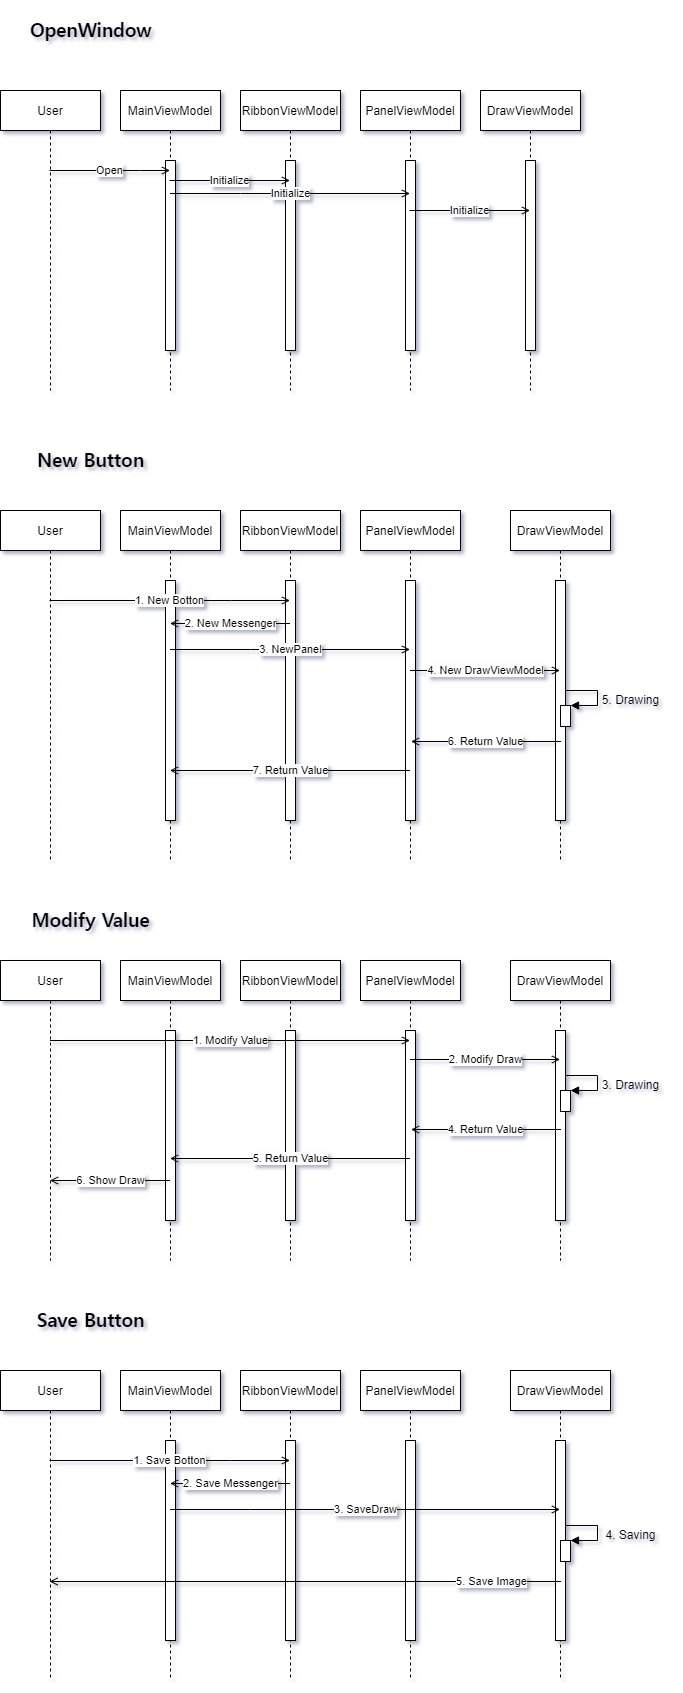

The diagram above was exported from draw.io. Its source (the exported page's mxGraphModel, read from the mxfile embedded in the PNG):
<mxGraphModel dx="1320" dy="1104" grid="1" gridSize="10" guides="1" tooltips="1" connect="1" arrows="1" fold="1" page="1" pageScale="1" pageWidth="850" pageHeight="1100" math="0" shadow="0">
  <root>
    <mxCell id="0" />
    <mxCell id="1" parent="0" />
    <mxCell id="2xLvOHx2tubtoAwfMcz--3" value="MainViewModel" style="shape=umlLifeline;perimeter=lifelinePerimeter;container=1;collapsible=0;recursiveResize=0;rounded=0;shadow=0;strokeWidth=1;" vertex="1" parent="1">
      <mxGeometry x="150" y="150" width="100" height="300" as="geometry" />
    </mxCell>
    <mxCell id="2xLvOHx2tubtoAwfMcz--13" value="" style="points=[];perimeter=orthogonalPerimeter;rounded=0;shadow=0;strokeWidth=1;" vertex="1" parent="2xLvOHx2tubtoAwfMcz--3">
      <mxGeometry x="45" y="70" width="10" height="190" as="geometry" />
    </mxCell>
    <mxCell id="2xLvOHx2tubtoAwfMcz--7" value="RibbonViewModel" style="shape=umlLifeline;perimeter=lifelinePerimeter;container=1;collapsible=0;recursiveResize=0;rounded=0;shadow=0;strokeWidth=1;" vertex="1" parent="1">
      <mxGeometry x="270" y="150" width="100" height="300" as="geometry" />
    </mxCell>
    <mxCell id="2xLvOHx2tubtoAwfMcz--14" value="" style="points=[];perimeter=orthogonalPerimeter;rounded=0;shadow=0;strokeWidth=1;" vertex="1" parent="2xLvOHx2tubtoAwfMcz--7">
      <mxGeometry x="45" y="70" width="10" height="190" as="geometry" />
    </mxCell>
    <mxCell id="2xLvOHx2tubtoAwfMcz--15" value="PanelViewModel" style="shape=umlLifeline;perimeter=lifelinePerimeter;container=1;collapsible=0;recursiveResize=0;rounded=0;shadow=0;strokeWidth=1;" vertex="1" parent="1">
      <mxGeometry x="390" y="150" width="100" height="300" as="geometry" />
    </mxCell>
    <mxCell id="2xLvOHx2tubtoAwfMcz--16" value="" style="points=[];perimeter=orthogonalPerimeter;rounded=0;shadow=0;strokeWidth=1;" vertex="1" parent="2xLvOHx2tubtoAwfMcz--15">
      <mxGeometry x="45" y="70" width="10" height="190" as="geometry" />
    </mxCell>
    <mxCell id="2xLvOHx2tubtoAwfMcz--17" value="DrawViewModel" style="shape=umlLifeline;perimeter=lifelinePerimeter;container=1;collapsible=0;recursiveResize=0;rounded=0;shadow=0;strokeWidth=1;" vertex="1" parent="1">
      <mxGeometry x="510" y="150" width="100" height="300" as="geometry" />
    </mxCell>
    <mxCell id="2xLvOHx2tubtoAwfMcz--18" value="" style="points=[];perimeter=orthogonalPerimeter;rounded=0;shadow=0;strokeWidth=1;" vertex="1" parent="2xLvOHx2tubtoAwfMcz--17">
      <mxGeometry x="45" y="70" width="10" height="190" as="geometry" />
    </mxCell>
    <mxCell id="2xLvOHx2tubtoAwfMcz--19" value="&lt;p&gt;&lt;font face=&quot;맑은 고딕&quot;&gt;&lt;span style=&quot;font-size: 18.6667px;&quot;&gt;&lt;b&gt;OpenWindow&lt;/b&gt;&lt;/span&gt;&lt;/font&gt;&lt;/p&gt;" style="text;html=1;align=center;verticalAlign=middle;resizable=0;points=[];autosize=1;strokeColor=none;fillColor=none;fontSize=10;" vertex="1" parent="1">
      <mxGeometry x="50" y="60" width="140" height="60" as="geometry" />
    </mxCell>
    <mxCell id="2xLvOHx2tubtoAwfMcz--20" value="User" style="shape=umlLifeline;perimeter=lifelinePerimeter;container=1;collapsible=0;recursiveResize=0;rounded=0;shadow=0;strokeWidth=1;" vertex="1" parent="1">
      <mxGeometry x="30" y="150" width="100" height="300" as="geometry" />
    </mxCell>
    <mxCell id="2xLvOHx2tubtoAwfMcz--22" value="Open" style="endArrow=open;html=1;rounded=0;endFill=0;" edge="1" parent="1" source="2xLvOHx2tubtoAwfMcz--20" target="2xLvOHx2tubtoAwfMcz--3">
      <mxGeometry width="50" height="50" relative="1" as="geometry">
        <mxPoint x="80" y="340" as="sourcePoint" />
        <mxPoint x="130" y="290" as="targetPoint" />
        <Array as="points">
          <mxPoint x="170" y="230" />
        </Array>
      </mxGeometry>
    </mxCell>
    <mxCell id="2xLvOHx2tubtoAwfMcz--23" value="Initialize" style="endArrow=open;html=1;rounded=0;endFill=0;" edge="1" parent="1" source="2xLvOHx2tubtoAwfMcz--3" target="2xLvOHx2tubtoAwfMcz--7">
      <mxGeometry width="50" height="50" relative="1" as="geometry">
        <mxPoint x="89.5" y="240" as="sourcePoint" />
        <mxPoint x="209.5" y="240" as="targetPoint" />
        <Array as="points">
          <mxPoint x="260" y="240" />
        </Array>
      </mxGeometry>
    </mxCell>
    <mxCell id="2xLvOHx2tubtoAwfMcz--25" value="Initialize" style="endArrow=open;html=1;rounded=0;endFill=0;" edge="1" parent="1">
      <mxGeometry width="50" height="50" relative="1" as="geometry">
        <mxPoint x="199.5" y="253" as="sourcePoint" />
        <mxPoint x="439.5" y="253" as="targetPoint" />
        <Array as="points">
          <mxPoint x="270" y="253" />
        </Array>
      </mxGeometry>
    </mxCell>
    <mxCell id="2xLvOHx2tubtoAwfMcz--27" value="Initialize" style="endArrow=open;html=1;rounded=0;endFill=0;" edge="1" parent="1" source="2xLvOHx2tubtoAwfMcz--15" target="2xLvOHx2tubtoAwfMcz--17">
      <mxGeometry width="50" height="50" relative="1" as="geometry">
        <mxPoint x="360" y="520" as="sourcePoint" />
        <mxPoint x="600" y="520" as="targetPoint" />
        <Array as="points">
          <mxPoint x="500" y="270" />
        </Array>
      </mxGeometry>
    </mxCell>
    <mxCell id="2xLvOHx2tubtoAwfMcz--28" value="MainViewModel" style="shape=umlLifeline;perimeter=lifelinePerimeter;container=1;collapsible=0;recursiveResize=0;rounded=0;shadow=0;strokeWidth=1;" vertex="1" parent="1">
      <mxGeometry x="150" y="570" width="100" height="350" as="geometry" />
    </mxCell>
    <mxCell id="2xLvOHx2tubtoAwfMcz--29" value="" style="points=[];perimeter=orthogonalPerimeter;rounded=0;shadow=0;strokeWidth=1;" vertex="1" parent="2xLvOHx2tubtoAwfMcz--28">
      <mxGeometry x="45" y="70" width="10" height="240" as="geometry" />
    </mxCell>
    <mxCell id="2xLvOHx2tubtoAwfMcz--30" value="RibbonViewModel" style="shape=umlLifeline;perimeter=lifelinePerimeter;container=1;collapsible=0;recursiveResize=0;rounded=0;shadow=0;strokeWidth=1;" vertex="1" parent="1">
      <mxGeometry x="270" y="570" width="100" height="350" as="geometry" />
    </mxCell>
    <mxCell id="2xLvOHx2tubtoAwfMcz--31" value="" style="points=[];perimeter=orthogonalPerimeter;rounded=0;shadow=0;strokeWidth=1;" vertex="1" parent="2xLvOHx2tubtoAwfMcz--30">
      <mxGeometry x="45" y="70" width="10" height="240" as="geometry" />
    </mxCell>
    <mxCell id="2xLvOHx2tubtoAwfMcz--32" value="PanelViewModel" style="shape=umlLifeline;perimeter=lifelinePerimeter;container=1;collapsible=0;recursiveResize=0;rounded=0;shadow=0;strokeWidth=1;" vertex="1" parent="1">
      <mxGeometry x="390" y="570" width="100" height="350" as="geometry" />
    </mxCell>
    <mxCell id="2xLvOHx2tubtoAwfMcz--33" value="" style="points=[];perimeter=orthogonalPerimeter;rounded=0;shadow=0;strokeWidth=1;" vertex="1" parent="2xLvOHx2tubtoAwfMcz--32">
      <mxGeometry x="45" y="70" width="10" height="240" as="geometry" />
    </mxCell>
    <mxCell id="2xLvOHx2tubtoAwfMcz--34" value="DrawViewModel" style="shape=umlLifeline;perimeter=lifelinePerimeter;container=1;collapsible=0;recursiveResize=0;rounded=0;shadow=0;strokeWidth=1;" vertex="1" parent="1">
      <mxGeometry x="540" y="570" width="100" height="350" as="geometry" />
    </mxCell>
    <mxCell id="2xLvOHx2tubtoAwfMcz--35" value="" style="points=[];perimeter=orthogonalPerimeter;rounded=0;shadow=0;strokeWidth=1;" vertex="1" parent="2xLvOHx2tubtoAwfMcz--34">
      <mxGeometry x="45" y="70" width="10" height="240" as="geometry" />
    </mxCell>
    <mxCell id="2xLvOHx2tubtoAwfMcz--50" value="" style="rounded=0;whiteSpace=wrap;html=1;fontSize=10;" vertex="1" parent="2xLvOHx2tubtoAwfMcz--34">
      <mxGeometry x="50" y="195" width="10" height="21" as="geometry" />
    </mxCell>
    <mxCell id="2xLvOHx2tubtoAwfMcz--51" style="edgeStyle=orthogonalEdgeStyle;rounded=0;orthogonalLoop=1;jettySize=auto;html=1;fontSize=10;endArrow=block;endFill=1;entryX=1;entryY=0;entryDx=0;entryDy=0;" edge="1" parent="2xLvOHx2tubtoAwfMcz--34" target="2xLvOHx2tubtoAwfMcz--50">
      <mxGeometry relative="1" as="geometry">
        <mxPoint x="-566" as="targetPoint" />
        <mxPoint x="55" y="180" as="sourcePoint" />
        <Array as="points">
          <mxPoint x="87" y="180" />
          <mxPoint x="87" y="195" />
        </Array>
      </mxGeometry>
    </mxCell>
    <mxCell id="2xLvOHx2tubtoAwfMcz--36" value="&lt;p&gt;&lt;font face=&quot;맑은 고딕&quot;&gt;&lt;span style=&quot;font-size: 18.6667px;&quot;&gt;&lt;b&gt;New Button&lt;/b&gt;&lt;/span&gt;&lt;/font&gt;&lt;/p&gt;" style="text;html=1;align=center;verticalAlign=middle;resizable=0;points=[];autosize=1;strokeColor=none;fillColor=none;fontSize=10;" vertex="1" parent="1">
      <mxGeometry x="55" y="490" width="130" height="60" as="geometry" />
    </mxCell>
    <mxCell id="2xLvOHx2tubtoAwfMcz--37" value="User" style="shape=umlLifeline;perimeter=lifelinePerimeter;container=1;collapsible=0;recursiveResize=0;rounded=0;shadow=0;strokeWidth=1;" vertex="1" parent="1">
      <mxGeometry x="30" y="570" width="100" height="350" as="geometry" />
    </mxCell>
    <mxCell id="2xLvOHx2tubtoAwfMcz--39" value="1. New Botton" style="endArrow=open;html=1;rounded=0;endFill=0;" edge="1" source="2xLvOHx2tubtoAwfMcz--37" target="2xLvOHx2tubtoAwfMcz--30" parent="1">
      <mxGeometry width="50" height="50" relative="1" as="geometry">
        <mxPoint x="89.5" y="660" as="sourcePoint" />
        <mxPoint x="209.5" y="660" as="targetPoint" />
        <Array as="points">
          <mxPoint x="260" y="660" />
        </Array>
      </mxGeometry>
    </mxCell>
    <mxCell id="2xLvOHx2tubtoAwfMcz--42" value="2. New Messenger" style="endArrow=open;html=1;rounded=0;endFill=0;" edge="1" parent="1">
      <mxGeometry width="50" height="50" relative="1" as="geometry">
        <mxPoint x="319.5" y="683" as="sourcePoint" />
        <mxPoint x="199.5" y="683" as="targetPoint" />
        <Array as="points">
          <mxPoint x="270" y="683" />
        </Array>
      </mxGeometry>
    </mxCell>
    <mxCell id="2xLvOHx2tubtoAwfMcz--44" value="3. NewPanel" style="endArrow=open;html=1;rounded=0;endFill=0;" edge="1" parent="1">
      <mxGeometry width="50" height="50" relative="1" as="geometry">
        <mxPoint x="199.5" y="709" as="sourcePoint" />
        <mxPoint x="439.5" y="709" as="targetPoint" />
        <Array as="points">
          <mxPoint x="280" y="709" />
        </Array>
      </mxGeometry>
    </mxCell>
    <mxCell id="2xLvOHx2tubtoAwfMcz--45" value="4. New DrawViewModel" style="endArrow=open;html=1;rounded=0;endFill=0;" edge="1" parent="1">
      <mxGeometry width="50" height="50" relative="1" as="geometry">
        <mxPoint x="439.5" y="730" as="sourcePoint" />
        <mxPoint x="589.5" y="730" as="targetPoint" />
        <Array as="points" />
      </mxGeometry>
    </mxCell>
    <mxCell id="2xLvOHx2tubtoAwfMcz--47" value="6. Return Value" style="endArrow=open;html=1;rounded=0;endFill=0;" edge="1" parent="1">
      <mxGeometry width="50" height="50" relative="1" as="geometry">
        <mxPoint x="590.5" y="801" as="sourcePoint" />
        <mxPoint x="440.5" y="801" as="targetPoint" />
        <Array as="points" />
      </mxGeometry>
    </mxCell>
    <mxCell id="2xLvOHx2tubtoAwfMcz--49" value="7. Return Value" style="endArrow=open;html=1;rounded=0;endFill=0;" edge="1" parent="1">
      <mxGeometry width="50" height="50" relative="1" as="geometry">
        <mxPoint x="439.5" y="830" as="sourcePoint" />
        <mxPoint x="199.5" y="830" as="targetPoint" />
        <Array as="points" />
      </mxGeometry>
    </mxCell>
    <mxCell id="2xLvOHx2tubtoAwfMcz--52" value="5. Drawing" style="text;html=1;align=center;verticalAlign=middle;resizable=0;points=[];autosize=1;strokeColor=none;fillColor=none;" vertex="1" parent="1">
      <mxGeometry x="620" y="745" width="80" height="30" as="geometry" />
    </mxCell>
    <mxCell id="2xLvOHx2tubtoAwfMcz--53" value="MainViewModel" style="shape=umlLifeline;perimeter=lifelinePerimeter;container=1;collapsible=0;recursiveResize=0;rounded=0;shadow=0;strokeWidth=1;" vertex="1" parent="1">
      <mxGeometry x="150" y="1020" width="100" height="300" as="geometry" />
    </mxCell>
    <mxCell id="2xLvOHx2tubtoAwfMcz--54" value="" style="points=[];perimeter=orthogonalPerimeter;rounded=0;shadow=0;strokeWidth=1;" vertex="1" parent="2xLvOHx2tubtoAwfMcz--53">
      <mxGeometry x="45" y="70" width="10" height="190" as="geometry" />
    </mxCell>
    <mxCell id="2xLvOHx2tubtoAwfMcz--55" value="RibbonViewModel" style="shape=umlLifeline;perimeter=lifelinePerimeter;container=1;collapsible=0;recursiveResize=0;rounded=0;shadow=0;strokeWidth=1;" vertex="1" parent="1">
      <mxGeometry x="270" y="1020" width="100" height="300" as="geometry" />
    </mxCell>
    <mxCell id="2xLvOHx2tubtoAwfMcz--56" value="" style="points=[];perimeter=orthogonalPerimeter;rounded=0;shadow=0;strokeWidth=1;" vertex="1" parent="2xLvOHx2tubtoAwfMcz--55">
      <mxGeometry x="45" y="70" width="10" height="190" as="geometry" />
    </mxCell>
    <mxCell id="2xLvOHx2tubtoAwfMcz--57" value="PanelViewModel" style="shape=umlLifeline;perimeter=lifelinePerimeter;container=1;collapsible=0;recursiveResize=0;rounded=0;shadow=0;strokeWidth=1;" vertex="1" parent="1">
      <mxGeometry x="390" y="1020" width="100" height="300" as="geometry" />
    </mxCell>
    <mxCell id="2xLvOHx2tubtoAwfMcz--58" value="" style="points=[];perimeter=orthogonalPerimeter;rounded=0;shadow=0;strokeWidth=1;" vertex="1" parent="2xLvOHx2tubtoAwfMcz--57">
      <mxGeometry x="45" y="70" width="10" height="190" as="geometry" />
    </mxCell>
    <mxCell id="2xLvOHx2tubtoAwfMcz--59" value="DrawViewModel" style="shape=umlLifeline;perimeter=lifelinePerimeter;container=1;collapsible=0;recursiveResize=0;rounded=0;shadow=0;strokeWidth=1;" vertex="1" parent="1">
      <mxGeometry x="540" y="1020" width="100" height="300" as="geometry" />
    </mxCell>
    <mxCell id="2xLvOHx2tubtoAwfMcz--60" value="" style="points=[];perimeter=orthogonalPerimeter;rounded=0;shadow=0;strokeWidth=1;" vertex="1" parent="2xLvOHx2tubtoAwfMcz--59">
      <mxGeometry x="45" y="70" width="10" height="190" as="geometry" />
    </mxCell>
    <mxCell id="2xLvOHx2tubtoAwfMcz--61" value="" style="rounded=0;whiteSpace=wrap;html=1;fontSize=10;" vertex="1" parent="2xLvOHx2tubtoAwfMcz--59">
      <mxGeometry x="50" y="130" width="10" height="21" as="geometry" />
    </mxCell>
    <mxCell id="2xLvOHx2tubtoAwfMcz--62" style="edgeStyle=orthogonalEdgeStyle;rounded=0;orthogonalLoop=1;jettySize=auto;html=1;fontSize=10;endArrow=block;endFill=1;entryX=1;entryY=0;entryDx=0;entryDy=0;" edge="1" parent="2xLvOHx2tubtoAwfMcz--59" target="2xLvOHx2tubtoAwfMcz--61">
      <mxGeometry relative="1" as="geometry">
        <mxPoint x="-566" y="-65" as="targetPoint" />
        <mxPoint x="55" y="115" as="sourcePoint" />
        <Array as="points">
          <mxPoint x="87" y="115" />
          <mxPoint x="87" y="130" />
        </Array>
      </mxGeometry>
    </mxCell>
    <mxCell id="2xLvOHx2tubtoAwfMcz--63" value="&lt;p&gt;&lt;font face=&quot;맑은 고딕&quot;&gt;&lt;span style=&quot;font-size: 18.6667px;&quot;&gt;&lt;b&gt;Modify Value&lt;/b&gt;&lt;/span&gt;&lt;/font&gt;&lt;/p&gt;" style="text;html=1;align=center;verticalAlign=middle;resizable=0;points=[];autosize=1;strokeColor=none;fillColor=none;fontSize=10;" vertex="1" parent="1">
      <mxGeometry x="50" y="950" width="140" height="60" as="geometry" />
    </mxCell>
    <mxCell id="2xLvOHx2tubtoAwfMcz--64" value="User" style="shape=umlLifeline;perimeter=lifelinePerimeter;container=1;collapsible=0;recursiveResize=0;rounded=0;shadow=0;strokeWidth=1;" vertex="1" parent="1">
      <mxGeometry x="30" y="1020" width="100" height="300" as="geometry" />
    </mxCell>
    <mxCell id="2xLvOHx2tubtoAwfMcz--65" value="1. Modify Value" style="endArrow=open;html=1;rounded=0;endFill=0;" edge="1" parent="1">
      <mxGeometry width="50" height="50" relative="1" as="geometry">
        <mxPoint x="79.5" y="1100" as="sourcePoint" />
        <mxPoint x="439.5" y="1100" as="targetPoint" />
        <Array as="points" />
      </mxGeometry>
    </mxCell>
    <mxCell id="2xLvOHx2tubtoAwfMcz--66" value="2. Modify Draw" style="endArrow=open;html=1;rounded=0;endFill=0;" edge="1" parent="1">
      <mxGeometry width="50" height="50" relative="1" as="geometry">
        <mxPoint x="439.5" y="1119" as="sourcePoint" />
        <mxPoint x="589.5" y="1119" as="targetPoint" />
        <Array as="points" />
      </mxGeometry>
    </mxCell>
    <mxCell id="2xLvOHx2tubtoAwfMcz--69" value="4. Return Value" style="endArrow=open;html=1;rounded=0;endFill=0;" edge="1" parent="1">
      <mxGeometry width="50" height="50" relative="1" as="geometry">
        <mxPoint x="590.5" y="1189" as="sourcePoint" />
        <mxPoint x="440.5" y="1189" as="targetPoint" />
        <Array as="points" />
        <mxPoint as="offset" />
      </mxGeometry>
    </mxCell>
    <mxCell id="2xLvOHx2tubtoAwfMcz--70" value="5. Return Value" style="endArrow=open;html=1;rounded=0;endFill=0;" edge="1" parent="1">
      <mxGeometry width="50" height="50" relative="1" as="geometry">
        <mxPoint x="439.5" y="1218" as="sourcePoint" />
        <mxPoint x="199.5" y="1218" as="targetPoint" />
        <Array as="points" />
      </mxGeometry>
    </mxCell>
    <mxCell id="2xLvOHx2tubtoAwfMcz--71" value="3. Drawing" style="text;html=1;align=center;verticalAlign=middle;resizable=0;points=[];autosize=1;strokeColor=none;fillColor=none;" vertex="1" parent="1">
      <mxGeometry x="620" y="1130" width="80" height="30" as="geometry" />
    </mxCell>
    <mxCell id="2xLvOHx2tubtoAwfMcz--72" value="6. Show Draw" style="endArrow=open;html=1;rounded=0;endFill=0;" edge="1" parent="1">
      <mxGeometry width="50" height="50" relative="1" as="geometry">
        <mxPoint x="199.5" y="1240" as="sourcePoint" />
        <mxPoint x="79.5" y="1240" as="targetPoint" />
        <Array as="points" />
      </mxGeometry>
    </mxCell>
    <mxCell id="2xLvOHx2tubtoAwfMcz--91" value="MainViewModel" style="shape=umlLifeline;perimeter=lifelinePerimeter;container=1;collapsible=0;recursiveResize=0;rounded=0;shadow=0;strokeWidth=1;" vertex="1" parent="1">
      <mxGeometry x="150" y="1430" width="100" height="310" as="geometry" />
    </mxCell>
    <mxCell id="2xLvOHx2tubtoAwfMcz--92" value="" style="points=[];perimeter=orthogonalPerimeter;rounded=0;shadow=0;strokeWidth=1;" vertex="1" parent="2xLvOHx2tubtoAwfMcz--91">
      <mxGeometry x="45" y="70" width="10" height="200" as="geometry" />
    </mxCell>
    <mxCell id="2xLvOHx2tubtoAwfMcz--93" value="RibbonViewModel" style="shape=umlLifeline;perimeter=lifelinePerimeter;container=1;collapsible=0;recursiveResize=0;rounded=0;shadow=0;strokeWidth=1;" vertex="1" parent="1">
      <mxGeometry x="270" y="1430" width="100" height="310" as="geometry" />
    </mxCell>
    <mxCell id="2xLvOHx2tubtoAwfMcz--94" value="" style="points=[];perimeter=orthogonalPerimeter;rounded=0;shadow=0;strokeWidth=1;" vertex="1" parent="2xLvOHx2tubtoAwfMcz--93">
      <mxGeometry x="45" y="70" width="10" height="200" as="geometry" />
    </mxCell>
    <mxCell id="2xLvOHx2tubtoAwfMcz--95" value="PanelViewModel" style="shape=umlLifeline;perimeter=lifelinePerimeter;container=1;collapsible=0;recursiveResize=0;rounded=0;shadow=0;strokeWidth=1;" vertex="1" parent="1">
      <mxGeometry x="390" y="1430" width="100" height="310" as="geometry" />
    </mxCell>
    <mxCell id="2xLvOHx2tubtoAwfMcz--96" value="" style="points=[];perimeter=orthogonalPerimeter;rounded=0;shadow=0;strokeWidth=1;" vertex="1" parent="2xLvOHx2tubtoAwfMcz--95">
      <mxGeometry x="45" y="70" width="10" height="200" as="geometry" />
    </mxCell>
    <mxCell id="2xLvOHx2tubtoAwfMcz--97" value="DrawViewModel" style="shape=umlLifeline;perimeter=lifelinePerimeter;container=1;collapsible=0;recursiveResize=0;rounded=0;shadow=0;strokeWidth=1;" vertex="1" parent="1">
      <mxGeometry x="540" y="1430" width="100" height="310" as="geometry" />
    </mxCell>
    <mxCell id="2xLvOHx2tubtoAwfMcz--98" value="" style="points=[];perimeter=orthogonalPerimeter;rounded=0;shadow=0;strokeWidth=1;" vertex="1" parent="2xLvOHx2tubtoAwfMcz--97">
      <mxGeometry x="45" y="70" width="10" height="200" as="geometry" />
    </mxCell>
    <mxCell id="2xLvOHx2tubtoAwfMcz--99" value="" style="rounded=0;whiteSpace=wrap;html=1;fontSize=10;" vertex="1" parent="2xLvOHx2tubtoAwfMcz--97">
      <mxGeometry x="50" y="170" width="10" height="21" as="geometry" />
    </mxCell>
    <mxCell id="2xLvOHx2tubtoAwfMcz--100" style="edgeStyle=orthogonalEdgeStyle;rounded=0;orthogonalLoop=1;jettySize=auto;html=1;fontSize=10;endArrow=block;endFill=1;entryX=1;entryY=0;entryDx=0;entryDy=0;" edge="1" parent="2xLvOHx2tubtoAwfMcz--97" target="2xLvOHx2tubtoAwfMcz--99">
      <mxGeometry relative="1" as="geometry">
        <mxPoint x="-566" y="-25" as="targetPoint" />
        <mxPoint x="55" y="155" as="sourcePoint" />
        <Array as="points">
          <mxPoint x="87" y="155" />
          <mxPoint x="87" y="170" />
        </Array>
      </mxGeometry>
    </mxCell>
    <mxCell id="2xLvOHx2tubtoAwfMcz--101" value="&lt;p&gt;&lt;font face=&quot;맑은 고딕&quot;&gt;&lt;span style=&quot;font-size: 18.6667px;&quot;&gt;&lt;b&gt;Save Button&lt;/b&gt;&lt;/span&gt;&lt;/font&gt;&lt;/p&gt;" style="text;html=1;align=center;verticalAlign=middle;resizable=0;points=[];autosize=1;strokeColor=none;fillColor=none;fontSize=10;" vertex="1" parent="1">
      <mxGeometry x="55" y="1350" width="130" height="60" as="geometry" />
    </mxCell>
    <mxCell id="2xLvOHx2tubtoAwfMcz--102" value="User" style="shape=umlLifeline;perimeter=lifelinePerimeter;container=1;collapsible=0;recursiveResize=0;rounded=0;shadow=0;strokeWidth=1;" vertex="1" parent="1">
      <mxGeometry x="30" y="1430" width="100" height="310" as="geometry" />
    </mxCell>
    <mxCell id="2xLvOHx2tubtoAwfMcz--103" value="1. Save Botton" style="endArrow=open;html=1;rounded=0;endFill=0;" edge="1" source="2xLvOHx2tubtoAwfMcz--102" target="2xLvOHx2tubtoAwfMcz--93" parent="1">
      <mxGeometry width="50" height="50" relative="1" as="geometry">
        <mxPoint x="89.5" y="1520" as="sourcePoint" />
        <mxPoint x="209.5" y="1520" as="targetPoint" />
        <Array as="points">
          <mxPoint x="260" y="1520" />
        </Array>
      </mxGeometry>
    </mxCell>
    <mxCell id="2xLvOHx2tubtoAwfMcz--104" value="2. Save Messenger" style="endArrow=open;html=1;rounded=0;endFill=0;" edge="1" parent="1">
      <mxGeometry width="50" height="50" relative="1" as="geometry">
        <mxPoint x="319.5" y="1543" as="sourcePoint" />
        <mxPoint x="199.5" y="1543" as="targetPoint" />
        <Array as="points">
          <mxPoint x="270" y="1543" />
        </Array>
      </mxGeometry>
    </mxCell>
    <mxCell id="2xLvOHx2tubtoAwfMcz--105" value="3. SaveDraw" style="endArrow=open;html=1;rounded=0;endFill=0;" edge="1" parent="1" target="2xLvOHx2tubtoAwfMcz--97">
      <mxGeometry width="50" height="50" relative="1" as="geometry">
        <mxPoint x="199.5" y="1569" as="sourcePoint" />
        <mxPoint x="439.5" y="1569" as="targetPoint" />
        <Array as="points">
          <mxPoint x="280" y="1569" />
        </Array>
      </mxGeometry>
    </mxCell>
    <mxCell id="2xLvOHx2tubtoAwfMcz--107" value="5. Save Image" style="endArrow=open;html=1;rounded=0;endFill=0;" edge="1" parent="1" target="2xLvOHx2tubtoAwfMcz--102">
      <mxGeometry x="-0.724" width="50" height="50" relative="1" as="geometry">
        <mxPoint x="590.5" y="1641.0000000000002" as="sourcePoint" />
        <mxPoint x="440.5" y="1641.0000000000002" as="targetPoint" />
        <Array as="points" />
        <mxPoint as="offset" />
      </mxGeometry>
    </mxCell>
    <mxCell id="2xLvOHx2tubtoAwfMcz--109" value="4. Saving" style="text;html=1;align=center;verticalAlign=middle;resizable=0;points=[];autosize=1;strokeColor=none;fillColor=none;" vertex="1" parent="1">
      <mxGeometry x="625" y="1580" width="70" height="30" as="geometry" />
    </mxCell>
  </root>
</mxGraphModel>